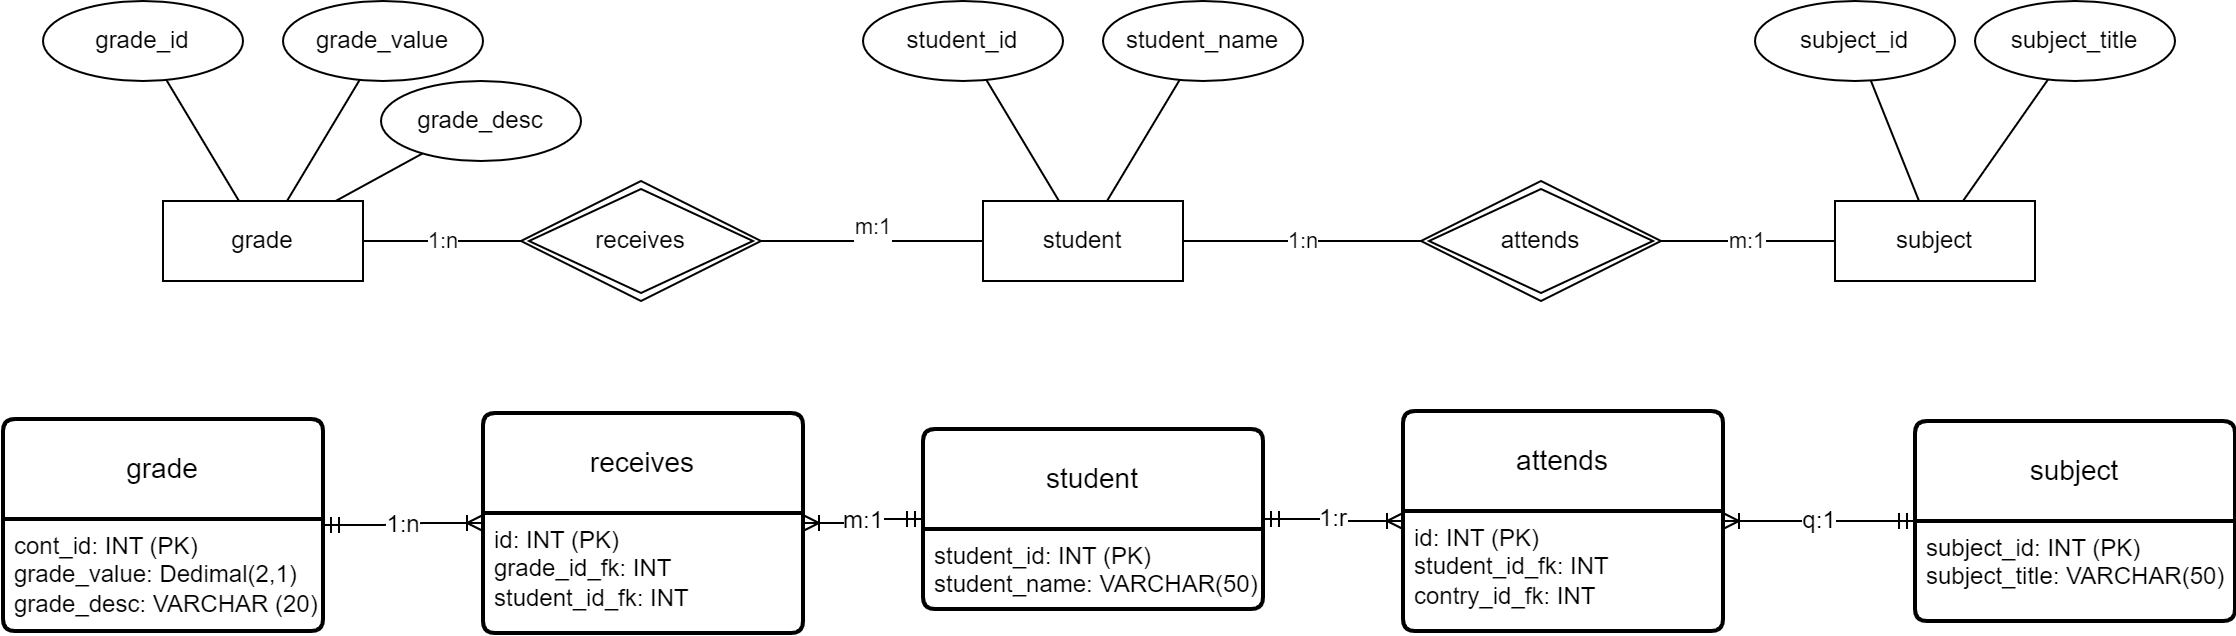

The diagram above was exported from draw.io. Its source (the exported page's mxGraphModel, read from the mxfile embedded in the PNG):
<mxGraphModel dx="3810" dy="1097" grid="1" gridSize="10" guides="1" tooltips="1" connect="1" arrows="1" fold="1" page="1" pageScale="1" pageWidth="1169" pageHeight="827" math="0" shadow="0">
  <root>
    <mxCell id="0" />
    <mxCell id="1" parent="0" />
    <mxCell id="wdpxdj9vIxv7CgArmeBD-1" value="student" style="whiteSpace=wrap;html=1;align=center;" parent="1" vertex="1">
      <mxGeometry x="-1810" y="230" width="100" height="40" as="geometry" />
    </mxCell>
    <mxCell id="wdpxdj9vIxv7CgArmeBD-2" value="grade" style="whiteSpace=wrap;html=1;align=center;" parent="1" vertex="1">
      <mxGeometry x="-2220" y="230" width="100" height="40" as="geometry" />
    </mxCell>
    <mxCell id="wdpxdj9vIxv7CgArmeBD-3" value="subject" style="whiteSpace=wrap;html=1;align=center;" parent="1" vertex="1">
      <mxGeometry x="-1384" y="230" width="100" height="40" as="geometry" />
    </mxCell>
    <mxCell id="wdpxdj9vIxv7CgArmeBD-5" value="attends" style="shape=rhombus;double=1;perimeter=rhombusPerimeter;whiteSpace=wrap;html=1;align=center;" parent="1" vertex="1">
      <mxGeometry x="-1591" y="220" width="120" height="60" as="geometry" />
    </mxCell>
    <mxCell id="wdpxdj9vIxv7CgArmeBD-15" value="grade_id" style="ellipse;whiteSpace=wrap;html=1;align=center;" parent="1" vertex="1">
      <mxGeometry x="-2280" y="130" width="100" height="40" as="geometry" />
    </mxCell>
    <mxCell id="wdpxdj9vIxv7CgArmeBD-16" value="" style="endArrow=none;html=1;rounded=0;" parent="1" source="wdpxdj9vIxv7CgArmeBD-15" target="wdpxdj9vIxv7CgArmeBD-2" edge="1">
      <mxGeometry relative="1" as="geometry">
        <mxPoint x="-2100" y="60" as="sourcePoint" />
        <mxPoint x="-1940" y="60" as="targetPoint" />
      </mxGeometry>
    </mxCell>
    <mxCell id="wdpxdj9vIxv7CgArmeBD-17" value="subject_id" style="ellipse;whiteSpace=wrap;html=1;align=center;" parent="1" vertex="1">
      <mxGeometry x="-1424" y="130" width="100" height="40" as="geometry" />
    </mxCell>
    <mxCell id="wdpxdj9vIxv7CgArmeBD-18" value="grade_value" style="ellipse;whiteSpace=wrap;html=1;align=center;" parent="1" vertex="1">
      <mxGeometry x="-2160" y="130" width="100" height="40" as="geometry" />
    </mxCell>
    <mxCell id="wdpxdj9vIxv7CgArmeBD-19" value="" style="endArrow=none;html=1;rounded=0;" parent="1" source="wdpxdj9vIxv7CgArmeBD-18" target="wdpxdj9vIxv7CgArmeBD-2" edge="1">
      <mxGeometry relative="1" as="geometry">
        <mxPoint x="-2220" y="170" as="sourcePoint" />
        <mxPoint x="-2220" y="240" as="targetPoint" />
      </mxGeometry>
    </mxCell>
    <mxCell id="wdpxdj9vIxv7CgArmeBD-21" value="" style="endArrow=none;html=1;rounded=0;" parent="1" source="wdpxdj9vIxv7CgArmeBD-17" target="wdpxdj9vIxv7CgArmeBD-3" edge="1">
      <mxGeometry relative="1" as="geometry">
        <mxPoint x="-1695" y="120" as="sourcePoint" />
        <mxPoint x="-1643" y="240" as="targetPoint" />
      </mxGeometry>
    </mxCell>
    <mxCell id="wdpxdj9vIxv7CgArmeBD-23" value="receives" style="shape=rhombus;double=1;perimeter=rhombusPerimeter;whiteSpace=wrap;html=1;align=center;" parent="1" vertex="1">
      <mxGeometry x="-2041" y="220" width="120" height="60" as="geometry" />
    </mxCell>
    <mxCell id="wdpxdj9vIxv7CgArmeBD-24" value="1:n" style="endArrow=none;html=1;rounded=0;" parent="1" source="wdpxdj9vIxv7CgArmeBD-2" target="wdpxdj9vIxv7CgArmeBD-23" edge="1">
      <mxGeometry relative="1" as="geometry">
        <mxPoint x="-1890" y="-130" as="sourcePoint" />
        <mxPoint x="-1730" y="-130" as="targetPoint" />
      </mxGeometry>
    </mxCell>
    <mxCell id="wdpxdj9vIxv7CgArmeBD-25" value="m:1&lt;div&gt;&lt;br&gt;&lt;/div&gt;" style="endArrow=none;html=1;rounded=0;" parent="1" source="wdpxdj9vIxv7CgArmeBD-23" target="wdpxdj9vIxv7CgArmeBD-1" edge="1">
      <mxGeometry relative="1" as="geometry">
        <mxPoint x="-2091" y="260" as="sourcePoint" />
        <mxPoint x="-2031" y="260" as="targetPoint" />
        <Array as="points" />
      </mxGeometry>
    </mxCell>
    <mxCell id="wdpxdj9vIxv7CgArmeBD-26" value="1:n" style="endArrow=none;html=1;rounded=0;exitX=1;exitY=0.5;exitDx=0;exitDy=0;" parent="1" source="wdpxdj9vIxv7CgArmeBD-1" target="wdpxdj9vIxv7CgArmeBD-5" edge="1">
      <mxGeometry relative="1" as="geometry">
        <mxPoint x="-1880" y="260" as="sourcePoint" />
        <mxPoint x="-1820" y="260" as="targetPoint" />
      </mxGeometry>
    </mxCell>
    <mxCell id="wdpxdj9vIxv7CgArmeBD-27" value="student_id" style="ellipse;whiteSpace=wrap;html=1;align=center;" parent="1" vertex="1">
      <mxGeometry x="-1870" y="130" width="100" height="40" as="geometry" />
    </mxCell>
    <mxCell id="wdpxdj9vIxv7CgArmeBD-28" value="student_name" style="ellipse;whiteSpace=wrap;html=1;align=center;" parent="1" vertex="1">
      <mxGeometry x="-1750" y="130" width="100" height="40" as="geometry" />
    </mxCell>
    <mxCell id="wdpxdj9vIxv7CgArmeBD-29" value="" style="endArrow=none;html=1;rounded=0;" parent="1" source="wdpxdj9vIxv7CgArmeBD-27" target="wdpxdj9vIxv7CgArmeBD-1" edge="1">
      <mxGeometry relative="1" as="geometry">
        <mxPoint x="-2085" y="160" as="sourcePoint" />
        <mxPoint x="-2105" y="240" as="targetPoint" />
      </mxGeometry>
    </mxCell>
    <mxCell id="wdpxdj9vIxv7CgArmeBD-30" value="" style="endArrow=none;html=1;rounded=0;" parent="1" source="wdpxdj9vIxv7CgArmeBD-28" target="wdpxdj9vIxv7CgArmeBD-1" edge="1">
      <mxGeometry relative="1" as="geometry">
        <mxPoint x="-1800" y="160" as="sourcePoint" />
        <mxPoint x="-1758" y="240" as="targetPoint" />
      </mxGeometry>
    </mxCell>
    <mxCell id="wdpxdj9vIxv7CgArmeBD-31" value="subject_title" style="ellipse;whiteSpace=wrap;html=1;align=center;" parent="1" vertex="1">
      <mxGeometry x="-1314" y="130" width="100" height="40" as="geometry" />
    </mxCell>
    <mxCell id="wdpxdj9vIxv7CgArmeBD-32" value="" style="endArrow=none;html=1;rounded=0;" parent="1" source="wdpxdj9vIxv7CgArmeBD-31" target="wdpxdj9vIxv7CgArmeBD-3" edge="1">
      <mxGeometry relative="1" as="geometry">
        <mxPoint x="-1358" y="150" as="sourcePoint" />
        <mxPoint x="-1330" y="240" as="targetPoint" />
      </mxGeometry>
    </mxCell>
    <mxCell id="wdpxdj9vIxv7CgArmeBD-33" value="m:1" style="endArrow=none;html=1;rounded=0;" parent="1" source="wdpxdj9vIxv7CgArmeBD-3" target="wdpxdj9vIxv7CgArmeBD-5" edge="1">
      <mxGeometry relative="1" as="geometry">
        <mxPoint x="-1293" y="169" as="sourcePoint" />
        <mxPoint x="-1338" y="240" as="targetPoint" />
      </mxGeometry>
    </mxCell>
    <mxCell id="r8aB08uhllHTKwxM13_d-1" value="grade" style="swimlane;childLayout=stackLayout;horizontal=1;startSize=50;horizontalStack=0;rounded=1;fontSize=14;fontStyle=0;strokeWidth=2;resizeParent=0;resizeLast=1;shadow=0;dashed=0;align=center;arcSize=4;whiteSpace=wrap;html=1;" parent="1" vertex="1">
      <mxGeometry x="-2300" y="339" width="160" height="106" as="geometry" />
    </mxCell>
    <mxCell id="r8aB08uhllHTKwxM13_d-2" value="cont_id: INT (PK)&lt;div&gt;&lt;span style=&quot;background-color: initial;&quot;&gt;grade_value: Dedimal(2,1)&lt;/span&gt;&lt;/div&gt;&lt;div&gt;&lt;span style=&quot;background-color: initial;&quot;&gt;grade_desc: VARCHAR (20)&lt;/span&gt;&lt;/div&gt;" style="align=left;strokeColor=none;fillColor=none;spacingLeft=4;fontSize=12;verticalAlign=top;resizable=0;rotatable=0;part=1;html=1;" parent="r8aB08uhllHTKwxM13_d-1" vertex="1">
      <mxGeometry y="50" width="160" height="56" as="geometry" />
    </mxCell>
    <mxCell id="r8aB08uhllHTKwxM13_d-3" value="student" style="swimlane;childLayout=stackLayout;horizontal=1;startSize=50;horizontalStack=0;rounded=1;fontSize=14;fontStyle=0;strokeWidth=2;resizeParent=0;resizeLast=1;shadow=0;dashed=0;align=center;arcSize=4;whiteSpace=wrap;html=1;" parent="1" vertex="1">
      <mxGeometry x="-1840" y="344" width="170" height="90" as="geometry" />
    </mxCell>
    <mxCell id="r8aB08uhllHTKwxM13_d-4" value="student_id: INT (PK)&lt;div&gt;&lt;span style=&quot;background-color: initial;&quot;&gt;student_name: VARCHAR(50)&lt;/span&gt;&lt;div&gt;&lt;br&gt;&lt;/div&gt;&lt;/div&gt;" style="align=left;strokeColor=none;fillColor=none;spacingLeft=4;fontSize=12;verticalAlign=top;resizable=0;rotatable=0;part=1;html=1;" parent="r8aB08uhllHTKwxM13_d-3" vertex="1">
      <mxGeometry y="50" width="170" height="40" as="geometry" />
    </mxCell>
    <mxCell id="r8aB08uhllHTKwxM13_d-6" value="subject" style="swimlane;childLayout=stackLayout;horizontal=1;startSize=50;horizontalStack=0;rounded=1;fontSize=14;fontStyle=0;strokeWidth=2;resizeParent=0;resizeLast=1;shadow=0;dashed=0;align=center;arcSize=4;whiteSpace=wrap;html=1;" parent="1" vertex="1">
      <mxGeometry x="-1344" y="340" width="160" height="100" as="geometry" />
    </mxCell>
    <mxCell id="r8aB08uhllHTKwxM13_d-7" value="subject_id: INT (PK)&lt;div&gt;subject_title: VARCHAR(50)&lt;/div&gt;" style="align=left;strokeColor=none;fillColor=none;spacingLeft=4;fontSize=12;verticalAlign=top;resizable=0;rotatable=0;part=1;html=1;" parent="r8aB08uhllHTKwxM13_d-6" vertex="1">
      <mxGeometry y="50" width="160" height="50" as="geometry" />
    </mxCell>
    <mxCell id="-NZa9uQHLICSGPc0v0Yt-1" value="receives" style="swimlane;childLayout=stackLayout;horizontal=1;startSize=50;horizontalStack=0;rounded=1;fontSize=14;fontStyle=0;strokeWidth=2;resizeParent=0;resizeLast=1;shadow=0;dashed=0;align=center;arcSize=4;whiteSpace=wrap;html=1;" parent="1" vertex="1">
      <mxGeometry x="-2060" y="336" width="160" height="110" as="geometry" />
    </mxCell>
    <mxCell id="-NZa9uQHLICSGPc0v0Yt-2" value="id: INT (PK)&lt;div&gt;grade_id_fk: INT&lt;/div&gt;&lt;div&gt;student_id_fk: INT&lt;/div&gt;" style="align=left;strokeColor=none;fillColor=none;spacingLeft=4;fontSize=12;verticalAlign=top;resizable=0;rotatable=0;part=1;html=1;" parent="-NZa9uQHLICSGPc0v0Yt-1" vertex="1">
      <mxGeometry y="50" width="160" height="60" as="geometry" />
    </mxCell>
    <mxCell id="-NZa9uQHLICSGPc0v0Yt-8" value="1:n" style="edgeStyle=entityRelationEdgeStyle;fontSize=12;html=1;endArrow=ERoneToMany;startArrow=ERmandOne;rounded=0;" parent="1" source="r8aB08uhllHTKwxM13_d-1" target="-NZa9uQHLICSGPc0v0Yt-1" edge="1">
      <mxGeometry width="100" height="100" relative="1" as="geometry">
        <mxPoint x="-2110" y="510" as="sourcePoint" />
        <mxPoint x="-1650" y="320" as="targetPoint" />
      </mxGeometry>
    </mxCell>
    <mxCell id="-NZa9uQHLICSGPc0v0Yt-9" value="m:1" style="edgeStyle=entityRelationEdgeStyle;fontSize=12;html=1;endArrow=ERoneToMany;startArrow=ERmandOne;rounded=0;" parent="1" source="r8aB08uhllHTKwxM13_d-3" target="-NZa9uQHLICSGPc0v0Yt-1" edge="1">
      <mxGeometry width="100" height="100" relative="1" as="geometry">
        <mxPoint x="-1950" y="540" as="sourcePoint" />
        <mxPoint x="-1890" y="540" as="targetPoint" />
        <Array as="points">
          <mxPoint x="-1700" y="650" />
        </Array>
      </mxGeometry>
    </mxCell>
    <mxCell id="-NZa9uQHLICSGPc0v0Yt-10" value="attends" style="swimlane;childLayout=stackLayout;horizontal=1;startSize=50;horizontalStack=0;rounded=1;fontSize=14;fontStyle=0;strokeWidth=2;resizeParent=0;resizeLast=1;shadow=0;dashed=0;align=center;arcSize=4;whiteSpace=wrap;html=1;" parent="1" vertex="1">
      <mxGeometry x="-1600" y="335" width="160" height="110" as="geometry" />
    </mxCell>
    <mxCell id="-NZa9uQHLICSGPc0v0Yt-11" value="id: INT (PK)&lt;div&gt;student_id_fk: INT&lt;/div&gt;&lt;div&gt;contry_id_fk: INT&lt;/div&gt;" style="align=left;strokeColor=none;fillColor=none;spacingLeft=4;fontSize=12;verticalAlign=top;resizable=0;rotatable=0;part=1;html=1;" parent="-NZa9uQHLICSGPc0v0Yt-10" vertex="1">
      <mxGeometry y="50" width="160" height="60" as="geometry" />
    </mxCell>
    <mxCell id="-NZa9uQHLICSGPc0v0Yt-12" value="1:r" style="edgeStyle=entityRelationEdgeStyle;fontSize=12;html=1;endArrow=ERoneToMany;startArrow=ERmandOne;rounded=0;" parent="1" source="r8aB08uhllHTKwxM13_d-3" target="-NZa9uQHLICSGPc0v0Yt-10" edge="1">
      <mxGeometry width="100" height="100" relative="1" as="geometry">
        <mxPoint x="-2110" y="410" as="sourcePoint" />
        <mxPoint x="-2050" y="410" as="targetPoint" />
        <Array as="points">
          <mxPoint x="-1660" y="480" />
        </Array>
      </mxGeometry>
    </mxCell>
    <mxCell id="-NZa9uQHLICSGPc0v0Yt-13" value="q:1" style="edgeStyle=entityRelationEdgeStyle;fontSize=12;html=1;endArrow=ERoneToMany;startArrow=ERmandOne;rounded=0;" parent="1" source="r8aB08uhllHTKwxM13_d-6" target="-NZa9uQHLICSGPc0v0Yt-10" edge="1">
      <mxGeometry width="100" height="100" relative="1" as="geometry">
        <mxPoint x="-1350" y="560" as="sourcePoint" />
        <mxPoint x="-1510" y="399.5" as="targetPoint" />
        <Array as="points">
          <mxPoint x="-1310" y="649.5" />
          <mxPoint x="-1350" y="500" />
          <mxPoint x="-1040" y="519.5" />
        </Array>
      </mxGeometry>
    </mxCell>
    <mxCell id="psmCxpCZ59YVe7cN-OT9-2" value="grade_desc" style="ellipse;whiteSpace=wrap;html=1;align=center;" vertex="1" parent="1">
      <mxGeometry x="-2111" y="170" width="100" height="40" as="geometry" />
    </mxCell>
    <mxCell id="psmCxpCZ59YVe7cN-OT9-3" value="" style="endArrow=none;html=1;rounded=0;" edge="1" parent="1" source="psmCxpCZ59YVe7cN-OT9-2" target="wdpxdj9vIxv7CgArmeBD-2">
      <mxGeometry relative="1" as="geometry">
        <mxPoint x="-2112" y="179" as="sourcePoint" />
        <mxPoint x="-2148" y="240" as="targetPoint" />
      </mxGeometry>
    </mxCell>
  </root>
</mxGraphModel>